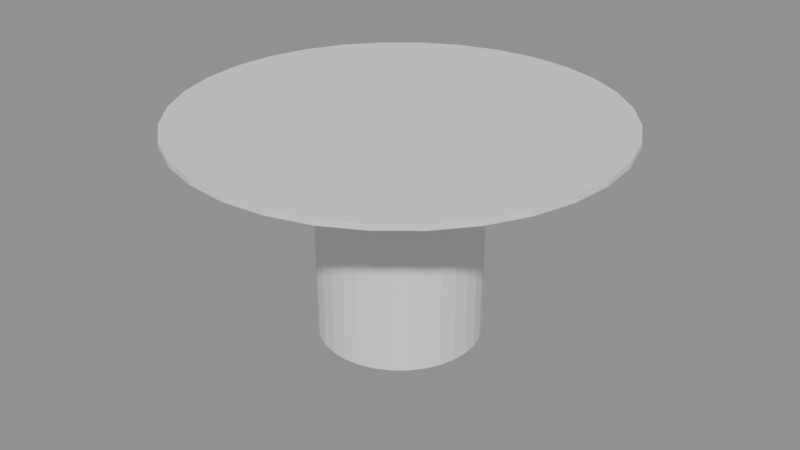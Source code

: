 # Source: p0138.blend  (saved by Blender 4.5.90; exported with 4.5.12 LTS)
import bpy
from mathutils import Matrix  # noqa: F401  (used for matrix-valued properties, if any)

bpy.ops.wm.read_factory_settings(use_empty=True)
scene = bpy.context.scene
scene.name = 'Scene'

# ---- collections
col_asset_p0138 = bpy.data.collections.new('Asset_p0138'); scene.collection.children.link(col_asset_p0138)

# ---- meshes
me_cylinder = bpy.data.meshes.new('Cylinder')
me_cylinder.from_pydata([(0.0, 0.15, -0.2), (0.0, 0.15, 0.2), (0.02926, 0.1471, -0.2), (0.02926, 0.1471, 0.2), (0.0574, 0.1386, -0.2), (0.0574, 0.1386, 0.2), (0.08334, 0.1247, -0.2), (0.08334, 0.1247, 0.2), (0.1061, 0.1061, -0.2), (0.1061, 0.1061, 0.2), (0.1247, 0.08334, -0.2), (0.1247, 0.08334, 0.2), (0.1386, 0.0574, -0.2), (0.1386, 0.0574, 0.2), (0.1471, 0.02926, -0.2), (0.1471, 0.02926, 0.2), (0.15, 0.0, -0.2), (0.15, 0.0, 0.2), (0.1471, -0.02926, -0.2), (0.1471, -0.02926, 0.2), (0.1386, -0.0574, -0.2), (0.1386, -0.0574, 0.2), (0.1247, -0.08334, -0.2), (0.1247, -0.08334, 0.2), (0.1061, -0.1061, -0.2), (0.1061, -0.1061, 0.2), (0.08334, -0.1247, -0.2), (0.08334, -0.1247, 0.2), (0.0574, -0.1386, -0.2), (0.0574, -0.1386, 0.2), (0.02926, -0.1471, -0.2), (0.02926, -0.1471, 0.2), (0.0, -0.15, -0.2), (0.0, -0.15, 0.2), (-0.02926, -0.1471, -0.2), (-0.02926, -0.1471, 0.2), (-0.0574, -0.1386, -0.2), (-0.0574, -0.1386, 0.2), (-0.08334, -0.1247, -0.2), (-0.08334, -0.1247, 0.2), (-0.1061, -0.1061, -0.2), (-0.1061, -0.1061, 0.2), (-0.1247, -0.08334, -0.2), (-0.1247, -0.08334, 0.2), (-0.1386, -0.0574, -0.2), (-0.1386, -0.0574, 0.2), (-0.1471, -0.02926, -0.2), (-0.1471, -0.02926, 0.2), (-0.15, 0.0, -0.2), (-0.15, 0.0, 0.2), (-0.1471, 0.02926, -0.2), (-0.1471, 0.02926, 0.2), (-0.1386, 0.0574, -0.2), (-0.1386, 0.0574, 0.2), (-0.1247, 0.08334, -0.2), (-0.1247, 0.08334, 0.2), (-0.1061, 0.1061, -0.2), (-0.1061, 0.1061, 0.2), (-0.08334, 0.1247, -0.2), (-0.08334, 0.1247, 0.2), (-0.0574, 0.1386, -0.2), (-0.0574, 0.1386, 0.2), (-0.02926, 0.1471, -0.2), (-0.02926, 0.1471, 0.2)], [], [(0, 1, 3, 2), (2, 3, 5, 4), (4, 5, 7, 6), (6, 7, 9, 8), (8, 9, 11, 10), (10, 11, 13, 12), (12, 13, 15, 14), (14, 15, 17, 16), (16, 17, 19, 18), (18, 19, 21, 20), (20, 21, 23, 22), (22, 23, 25, 24), (24, 25, 27, 26), (26, 27, 29, 28), (28, 29, 31, 30), (30, 31, 33, 32), (32, 33, 35, 34), (34, 35, 37, 36), (36, 37, 39, 38), (38, 39, 41, 40), (40, 41, 43, 42), (42, 43, 45, 44), (44, 45, 47, 46), (46, 47, 49, 48), (48, 49, 51, 50), (50, 51, 53, 52), (52, 53, 55, 54), (54, 55, 57, 56), (56, 57, 59, 58), (58, 59, 61, 60), (3, 1, 63, 61, 59, 57, 55, 53, 51, 49, 47, 45, 43, 41, 39, 37, 35, 33, 31, 29, 27, 25, 23, 21, 19, 17, 15, 13, 11, 9, 7, 5), (60, 61, 63, 62), (62, 63, 1, 0), (0, 2, 4, 6, 8, 10, 12, 14, 16, 18, 20, 22, 24, 26, 28, 30, 32, 34, 36, 38, 40, 42, 44, 46, 48, 50, 52, 54, 56, 58, 60, 62)])
_uv = me_cylinder.uv_layers.new(name='UVMap')
_uv.uv.foreach_set('vector', [1.0, 0.5, 1.0, 1.0, 0.9688, 1.0, 0.9688, 0.5, 0.9688, 0.5, 0.9688, 1.0, 0.9375, 1.0, 0.9375, 0.5, 0.9375, 0.5, 0.9375, 1.0, 0.9062, 1.0, 0.9062, 0.5, 0.9062, 0.5, 0.9062, 1.0, 0.875, 1.0, 0.875, 0.5, 0.875, 0.5, 0.875, 1.0, 0.8438, 1.0, 0.8438, 0.5, 0.8438, 0.5, 0.8438, 1.0, 0.8125, 1.0, 0.8125, 0.5, 0.8125, 0.5, 0.8125, 1.0, 0.7812, 1.0, 0.7812, 0.5, 0.7812, 0.5, 0.7812, 1.0, 0.75, 1.0, 0.75, 0.5, 0.75, 0.5, 0.75, 1.0, 0.7188, 1.0, 0.7188, 0.5, 0.7188, 0.5, 0.7188, 1.0, 0.6875, 1.0, 0.6875, 0.5, 0.6875, 0.5, 0.6875, 1.0, 0.6562, 1.0, 0.6562, 0.5, 0.6562, 0.5, 0.6562, 1.0, 0.625, 1.0, 0.625, 0.5, 0.625, 0.5, 0.625, 1.0, 0.5938, 1.0, 0.5938, 0.5, 0.5938, 0.5, 0.5938, 1.0, 0.5625, 1.0, 0.5625, 0.5, 0.5625, 0.5, 0.5625, 1.0, 0.5312, 1.0, 0.5312, 0.5, 0.5312, 0.5, 0.5312, 1.0, 0.5, 1.0, 0.5, 0.5, 0.5, 0.5, 0.5, 1.0, 0.4688, 1.0, 0.4688, 0.5, 0.4688, 0.5, 0.4688, 1.0, 0.4375, 1.0, 0.4375, 0.5, 0.4375, 0.5, 0.4375, 1.0, 0.4062, 1.0, 0.4062, 0.5, 0.4062, 0.5, 0.4062, 1.0, 0.375, 1.0, 0.375, 0.5, 0.375, 0.5, 0.375, 1.0, 0.3438, 1.0, 0.3438, 0.5, 0.3438, 0.5, 0.3438, 1.0, 0.3125, 1.0, 0.3125, 0.5, 0.3125, 0.5, 0.3125, 1.0, 0.2812, 1.0, 0.2812, 0.5, 0.2812, 0.5, 0.2812, 1.0, 0.25, 1.0, 0.25, 0.5, 0.25, 0.5, 0.25, 1.0, 0.2188, 1.0, 0.2188, 0.5, 0.2188, 0.5, 0.2188, 1.0, 0.1875, 1.0, 0.1875, 0.5, 0.1875, 0.5, 0.1875, 1.0, 0.1562, 1.0, 0.1562, 0.5, 0.1562, 0.5, 0.1562, 1.0, 0.125, 1.0, 0.125, 0.5, 0.125, 0.5, 0.125, 1.0, 0.09375, 1.0, 0.09375, 0.5, 0.09375, 0.5, 0.09375, 1.0, 0.0625, 1.0, 0.0625, 0.5, 0.2968, 0.4854, 0.25, 0.49, 0.2032, 0.4854, 0.1582, 0.4717, 0.1167, 0.4496, 0.08029, 0.4197, 0.05045, 0.3833, 0.02827, 0.3418, 0.01461, 0.2968, 0.01, 0.25, 0.01461, 0.2032, 0.02827, 0.1582, 0.05045, 0.1167, 0.08029, 0.08029, 0.1167, 0.05045, 0.1582, 0.02827, 0.2032, 0.01461, 0.25, 0.01, 0.2968, 0.01461, 0.3418, 0.02827, 0.3833, 0.05045, 0.4197, 0.08029, 0.4496, 0.1167, 0.4717, 0.1582, 0.4854, 0.2032, 0.49, 0.25, 0.4854, 0.2968, 0.4717, 0.3418, 0.4496, 0.3833, 0.4197, 0.4197, 0.3833, 0.4496, 0.3418, 0.4717, 0.0625, 0.5, 0.0625, 1.0, 0.03125, 1.0, 0.03125, 0.5, 0.03125, 0.5, 0.03125, 1.0, 0.0, 1.0, 0.0, 0.5, 0.75, 0.49, 0.7968, 0.4854, 0.8418, 0.4717, 0.8833, 0.4496, 0.9197, 0.4197, 0.9496, 0.3833, 0.9717, 0.3418, 0.9854, 0.2968, 0.99, 0.25, 0.9854, 0.2032, 0.9717, 0.1582, 0.9496, 0.1167, 0.9197, 0.08029, 0.8833, 0.05045, 0.8418, 0.02827, 0.7968, 0.01461, 0.75, 0.01, 0.7032, 0.01461, 0.6582, 0.02827, 0.6167, 0.05045, 0.5803, 0.08029, 0.5504, 0.1167, 0.5283, 0.1582, 0.5146, 0.2032, 0.51, 0.25, 0.5146, 0.2968, 0.5283, 0.3418, 0.5504, 0.3833, 0.5803, 0.4197, 0.6167, 0.4496, 0.6582, 0.4717, 0.7032, 0.4854])
me_cylinder.update()
me_cylinder_001 = bpy.data.meshes.new('Cylinder.001')
me_cylinder_001.from_pydata([(0.0, 0.4, -0.005), (0.0, 0.4, 0.005), (0.07804, 0.3923, -0.005), (0.07804, 0.3923, 0.005), (0.1531, 0.3696, -0.005), (0.1531, 0.3696, 0.005), (0.2222, 0.3326, -0.005), (0.2222, 0.3326, 0.005), (0.2828, 0.2828, -0.005), (0.2828, 0.2828, 0.005), (0.3326, 0.2222, -0.005), (0.3326, 0.2222, 0.005), (0.3696, 0.1531, -0.005), (0.3696, 0.1531, 0.005), (0.3923, 0.07804, -0.005), (0.3923, 0.07804, 0.005), (0.4, 0.0, -0.005), (0.4, 0.0, 0.005), (0.3923, -0.07804, -0.005), (0.3923, -0.07804, 0.005), (0.3696, -0.1531, -0.005), (0.3696, -0.1531, 0.005), (0.3326, -0.2222, -0.005), (0.3326, -0.2222, 0.005), (0.2828, -0.2828, -0.005), (0.2828, -0.2828, 0.005), (0.2222, -0.3326, -0.005), (0.2222, -0.3326, 0.005), (0.1531, -0.3696, -0.005), (0.1531, -0.3696, 0.005), (0.07804, -0.3923, -0.005), (0.07804, -0.3923, 0.005), (0.0, -0.4, -0.005), (0.0, -0.4, 0.005), (-0.07804, -0.3923, -0.005), (-0.07804, -0.3923, 0.005), (-0.1531, -0.3696, -0.005), (-0.1531, -0.3696, 0.005), (-0.2222, -0.3326, -0.005), (-0.2222, -0.3326, 0.005), (-0.2828, -0.2828, -0.005), (-0.2828, -0.2828, 0.005), (-0.3326, -0.2222, -0.005), (-0.3326, -0.2222, 0.005), (-0.3696, -0.1531, -0.005), (-0.3696, -0.1531, 0.005), (-0.3923, -0.07804, -0.005), (-0.3923, -0.07804, 0.005), (-0.4, 0.0, -0.005), (-0.4, 0.0, 0.005), (-0.3923, 0.07804, -0.005), (-0.3923, 0.07804, 0.005), (-0.3696, 0.1531, -0.005), (-0.3696, 0.1531, 0.005), (-0.3326, 0.2222, -0.005), (-0.3326, 0.2222, 0.005), (-0.2828, 0.2828, -0.005), (-0.2828, 0.2828, 0.005), (-0.2222, 0.3326, -0.005), (-0.2222, 0.3326, 0.005), (-0.1531, 0.3696, -0.005), (-0.1531, 0.3696, 0.005), (-0.07804, 0.3923, -0.005), (-0.07804, 0.3923, 0.005)], [], [(0, 1, 3, 2), (2, 3, 5, 4), (4, 5, 7, 6), (6, 7, 9, 8), (8, 9, 11, 10), (10, 11, 13, 12), (12, 13, 15, 14), (14, 15, 17, 16), (16, 17, 19, 18), (18, 19, 21, 20), (20, 21, 23, 22), (22, 23, 25, 24), (24, 25, 27, 26), (26, 27, 29, 28), (28, 29, 31, 30), (30, 31, 33, 32), (32, 33, 35, 34), (34, 35, 37, 36), (36, 37, 39, 38), (38, 39, 41, 40), (40, 41, 43, 42), (42, 43, 45, 44), (44, 45, 47, 46), (46, 47, 49, 48), (48, 49, 51, 50), (50, 51, 53, 52), (52, 53, 55, 54), (54, 55, 57, 56), (56, 57, 59, 58), (58, 59, 61, 60), (3, 1, 63, 61, 59, 57, 55, 53, 51, 49, 47, 45, 43, 41, 39, 37, 35, 33, 31, 29, 27, 25, 23, 21, 19, 17, 15, 13, 11, 9, 7, 5), (60, 61, 63, 62), (62, 63, 1, 0), (0, 2, 4, 6, 8, 10, 12, 14, 16, 18, 20, 22, 24, 26, 28, 30, 32, 34, 36, 38, 40, 42, 44, 46, 48, 50, 52, 54, 56, 58, 60, 62)])
_uv = me_cylinder_001.uv_layers.new(name='UVMap')
_uv.uv.foreach_set('vector', [1.0, 0.5, 1.0, 1.0, 0.9688, 1.0, 0.9688, 0.5, 0.9688, 0.5, 0.9688, 1.0, 0.9375, 1.0, 0.9375, 0.5, 0.9375, 0.5, 0.9375, 1.0, 0.9062, 1.0, 0.9062, 0.5, 0.9062, 0.5, 0.9062, 1.0, 0.875, 1.0, 0.875, 0.5, 0.875, 0.5, 0.875, 1.0, 0.8438, 1.0, 0.8438, 0.5, 0.8438, 0.5, 0.8438, 1.0, 0.8125, 1.0, 0.8125, 0.5, 0.8125, 0.5, 0.8125, 1.0, 0.7812, 1.0, 0.7812, 0.5, 0.7812, 0.5, 0.7812, 1.0, 0.75, 1.0, 0.75, 0.5, 0.75, 0.5, 0.75, 1.0, 0.7188, 1.0, 0.7188, 0.5, 0.7188, 0.5, 0.7188, 1.0, 0.6875, 1.0, 0.6875, 0.5, 0.6875, 0.5, 0.6875, 1.0, 0.6562, 1.0, 0.6562, 0.5, 0.6562, 0.5, 0.6562, 1.0, 0.625, 1.0, 0.625, 0.5, 0.625, 0.5, 0.625, 1.0, 0.5938, 1.0, 0.5938, 0.5, 0.5938, 0.5, 0.5938, 1.0, 0.5625, 1.0, 0.5625, 0.5, 0.5625, 0.5, 0.5625, 1.0, 0.5312, 1.0, 0.5312, 0.5, 0.5312, 0.5, 0.5312, 1.0, 0.5, 1.0, 0.5, 0.5, 0.5, 0.5, 0.5, 1.0, 0.4688, 1.0, 0.4688, 0.5, 0.4688, 0.5, 0.4688, 1.0, 0.4375, 1.0, 0.4375, 0.5, 0.4375, 0.5, 0.4375, 1.0, 0.4062, 1.0, 0.4062, 0.5, 0.4062, 0.5, 0.4062, 1.0, 0.375, 1.0, 0.375, 0.5, 0.375, 0.5, 0.375, 1.0, 0.3438, 1.0, 0.3438, 0.5, 0.3438, 0.5, 0.3438, 1.0, 0.3125, 1.0, 0.3125, 0.5, 0.3125, 0.5, 0.3125, 1.0, 0.2812, 1.0, 0.2812, 0.5, 0.2812, 0.5, 0.2812, 1.0, 0.25, 1.0, 0.25, 0.5, 0.25, 0.5, 0.25, 1.0, 0.2188, 1.0, 0.2188, 0.5, 0.2188, 0.5, 0.2188, 1.0, 0.1875, 1.0, 0.1875, 0.5, 0.1875, 0.5, 0.1875, 1.0, 0.1562, 1.0, 0.1562, 0.5, 0.1562, 0.5, 0.1562, 1.0, 0.125, 1.0, 0.125, 0.5, 0.125, 0.5, 0.125, 1.0, 0.09375, 1.0, 0.09375, 0.5, 0.09375, 0.5, 0.09375, 1.0, 0.0625, 1.0, 0.0625, 0.5, 0.2968, 0.4854, 0.25, 0.49, 0.2032, 0.4854, 0.1582, 0.4717, 0.1167, 0.4496, 0.08029, 0.4197, 0.05045, 0.3833, 0.02827, 0.3418, 0.01461, 0.2968, 0.01, 0.25, 0.01461, 0.2032, 0.02827, 0.1582, 0.05045, 0.1167, 0.08029, 0.08029, 0.1167, 0.05045, 0.1582, 0.02827, 0.2032, 0.01461, 0.25, 0.01, 0.2968, 0.01461, 0.3418, 0.02827, 0.3833, 0.05045, 0.4197, 0.08029, 0.4496, 0.1167, 0.4717, 0.1582, 0.4854, 0.2032, 0.49, 0.25, 0.4854, 0.2968, 0.4717, 0.3418, 0.4496, 0.3833, 0.4197, 0.4197, 0.3833, 0.4496, 0.3418, 0.4717, 0.0625, 0.5, 0.0625, 1.0, 0.03125, 1.0, 0.03125, 0.5, 0.03125, 0.5, 0.03125, 1.0, 0.0, 1.0, 0.0, 0.5, 0.75, 0.49, 0.7968, 0.4854, 0.8418, 0.4717, 0.8833, 0.4496, 0.9197, 0.4197, 0.9496, 0.3833, 0.9717, 0.3418, 0.9854, 0.2968, 0.99, 0.25, 0.9854, 0.2032, 0.9717, 0.1582, 0.9496, 0.1167, 0.9197, 0.08029, 0.8833, 0.05045, 0.8418, 0.02827, 0.7968, 0.01461, 0.75, 0.01, 0.7032, 0.01461, 0.6582, 0.02827, 0.6167, 0.05045, 0.5803, 0.08029, 0.5504, 0.1167, 0.5283, 0.1582, 0.5146, 0.2032, 0.51, 0.25, 0.5146, 0.2968, 0.5283, 0.3418, 0.5504, 0.3833, 0.5803, 0.4197, 0.6167, 0.4496, 0.6582, 0.4717, 0.7032, 0.4854])
me_cylinder_001.update()

# ---- objects
ob_basemesa = bpy.data.objects.new('BaseMesa', me_cylinder)
ob_tableromesa = bpy.data.objects.new('TableroMesa', me_cylinder_001)

# ---- transforms, parenting, visibility, modifiers, constraints
ob_basemesa.location = (0.0, 0.0, 0.2)
ob_tableromesa.location = (0.0, 0.0, 0.405)

# ---- collection membership
col_asset_p0138.objects.link(ob_basemesa)
col_asset_p0138.objects.link(ob_tableromesa)

# ---- scene / render settings (as saved in the file)
scene.frame_start = 1; scene.frame_end = 250; scene.frame_set(1)
scene.render.engine = 'BLENDER_EEVEE_NEXT'
bpy.context.view_layer.update()

# ---- added for rendering (the .blend has no active camera and no usable light): camera, sun + grey world if the file has none
cam_auto = bpy.data.cameras.new('AutoCamera')
cam_auto.lens = 50.0
cam_auto.sensor_width = 36.0
cam_auto.clip_end = 1000.0
ob_auto_camera = bpy.data.objects.new('AutoCamera', cam_auto)
scene.collection.objects.link(ob_auto_camera)
ob_auto_camera.location = (1.11339, -1.33607, 1.09571)
ob_auto_camera.rotation_euler = (1.09748, -7.21219e-08, 0.694738)
scene.camera = ob_auto_camera
light_auto_sun = bpy.data.lights.new('AutoSun', 'SUN')
light_auto_sun.energy = 3.0
light_auto_sun.angle = 0.0523599
ob_auto_sun = bpy.data.objects.new('AutoSun', light_auto_sun)
scene.collection.objects.link(ob_auto_sun)
ob_auto_sun.rotation_euler = (0.872665, 0.174533, 0.523599)
if scene.world is None:
    world_auto = bpy.data.worlds.new('AutoWorld')
    world_auto.color = (0.3, 0.3, 0.3)
    scene.world = world_auto
bpy.context.view_layer.update()
